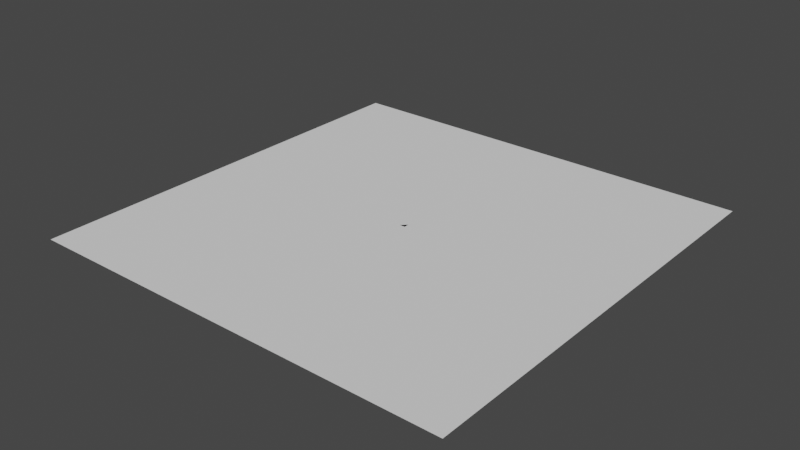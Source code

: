 # Source: rain.blend  (saved by Blender 3.6.11; exported with 4.5.12 LTS)
import bpy
from mathutils import Matrix  # noqa: F401  (used for matrix-valued properties, if any)

bpy.ops.wm.read_factory_settings(use_empty=True)
scene = bpy.context.scene
scene.name = 'Scene'

# ---- collections
col_collection = bpy.data.collections.new('Collection'); scene.collection.children.link(col_collection)

# ---- node groups
ng_rain = bpy.data.node_groups.new('Rain', 'GeometryNodeTree')
_s = ng_rain.interface.new_socket(name='Geometry', in_out='OUTPUT', socket_type='NodeSocketGeometry')
_s = ng_rain.interface.new_socket(name='Geometry', in_out='INPUT', socket_type='NodeSocketGeometry')
_s = ng_rain.interface.new_socket(name='Rain intensity', in_out='INPUT', socket_type='NodeSocketFloat')
_s.default_value = 0.5
_s.min_value = 0.0
_s.max_value = 1.0
_s = ng_rain.interface.new_socket(name='Min Amplitude', in_out='INPUT', socket_type='NodeSocketFloat')
_s.default_value = 0.2
_s.min_value = 0.0
_s.max_value = 2.0
_s = ng_rain.interface.new_socket(name='Max Amplitude', in_out='INPUT', socket_type='NodeSocketFloat')
_s.default_value = 1.0
_s.min_value = 0.1
_s.max_value = 10.0
_s = ng_rain.interface.new_socket(name='Time period', in_out='INPUT', socket_type='NodeSocketFloat')
_s.default_value = 0.5
_s.min_value = 0.1
_s.max_value = 5.0
_s = ng_rain.interface.new_socket(name='Duration', in_out='INPUT', socket_type='NodeSocketFloat')
_s.default_value = 3.0
_s.min_value = 1.0
_s.max_value = 10.0
_s = ng_rain.interface.new_socket(name='Space period', in_out='INPUT', socket_type='NodeSocketFloat')
_s.default_value = 6.0
_s.min_value = 0.1
_s.max_value = 20.0
_s = ng_rain.interface.new_socket(name='Seed', in_out='INPUT', socket_type='NodeSocketInt')
ng_rain.is_modifier = True
_N = ng_rain.nodes; _L = ng_rain.links
n0 = _N.new('NodeFrame'); n0.name = '[ 3 Frame]'; n0.location = (0, 24)
n0.label = 'Initialization'
n0.width = 1094
n0.label_size = 16
n1 = _N.new('NodeFrame'); n1.name = '[26 Frame]'; n1.location = (1946, 29)
n1.label = 'PointsMatrix: initialization'
n1.width = 848
n1.label_size = 16
n2 = _N.new('NodeFrame'); n2.name = '[30 Frame]'; n2.location = (290, -35)
n2.label = 'x index'
n2.width = 468
n2.label_size = 16
n3 = _N.new('NodeFrame'); n3.name = '[33 Frame]'; n3.location = (290, -309)
n3.label = 'y index'
n3.width = 468
n3.label_size = 16
n4 = _N.new('NodeFrame'); n4.name = '[36 Frame]'; n4.location = (2846, 24)
n4.label = 'Wave'
n4.width = 2788
n4.label_size = 16
n5 = _N.new('NodeFrame'); n5.name = '[57 Frame]'; n5.location = (2030, -244)
n5.label = 'PointsMatrix: accumulate'
n5.width = 468
n5.label_size = 16
n6 = _N.new('NodeGroupInput'); n6.name = '[ 1 Group Input]'; n6.location = (0, -979)
n6.label = ' 1 Group Input'
n7 = _N.new('NodeGroupOutput'); n7.name = '[ 2 Group Output]'; n7.location = (6490, 0)
n7.label = ' 2 Group Output'
n8 = _N.new('ShaderNodeMapRange'); n8.name = '[ 4 Map Range]'; n8.location = (230, -54)
n8.label = ' 4 Map Range'
n8.inputs[4].default_value = 0.001
n9 = _N.new('ShaderNodeMath'); n9.name = '[ 5 Math]'; n9.location = (430, -268)
n9.label = ' 5 Math'
n9.operation = 'DIVIDE'
n10 = _N.new('ShaderNodeMath'); n10.name = '[ 6 Math]'; n10.location = (860, -526)
n10.label = ' 6 Math'
n10.operation = 'DIVIDE'
n10.inputs[0].default_value = 6.283
n11 = _N.new('ShaderNodeMath'); n11.name = '[ 7 Math]'; n11.location = (860, -740)
n11.label = ' 7 Math'
n11.operation = 'DIVIDE'
n11.inputs[0].default_value = 6.283
n12 = _N.new('ShaderNodeMath'); n12.name = '[ 8 Math]'; n12.location = (660, -54)
n12.label = ' 8 Math'
n12.operation = 'MULTIPLY'
n13 = _N.new('ShaderNodeMath'); n13.name = '[ 9 Math]'; n13.location = (430, -54)
n13.label = ' 9 Math'
n13.operation = 'MULTIPLY'
n14 = _N.new('ShaderNodeMath'); n14.name = '[10 Math]'; n14.location = (660, -759)
n14.label = '10 Math'
n14.operation = 'DIVIDE'
n15 = _N.new('ShaderNodeMath'); n15.name = '[11 Math]'; n15.location = (860, -312)
n15.label = '11 Math'
n16 = _N.new('GeometryNodeInputSceneTime'); n16.name = '[12 Scene Time]'; n16.location = (30, -370)
n16.label = '12 Scene Time'
n17 = _N.new('ShaderNodeMath'); n17.name = '[13 Math]'; n17.location = (230, -361)
n17.label = '13 Math'
n18 = _N.new('GeometryNodeDistributePointsOnFaces'); n18.name = '[14 Distribute Points on Faces]'; n18.location = (430, -482)
n18.label = '14 Distribute Points on Faces'
n19 = _N.new('GeometryNodeStoreNamedAttribute'); n19.name = '[15 Store Named Attribute]'; n19.location = (660, -268)
n19.label = '15 Store Named Attribute'
n19.inputs[2].default_value = 'time'
n20 = _N.new('FunctionNodeRandomValue'); n20.name = '[16 Random Value]'; n20.location = (660, -526)
n20.label = '16 Random Value'
n21 = _N.new('GeometryNodeStoreNamedAttribute'); n21.name = '[17 Store Named Attribute]'; n21.location = (860, -54)
n21.label = '17 Store Named Attribute'
n21.inputs[2].default_value = 'amplitude'
n22 = _N.new('GeometryNodeSimulationInput'); n22.name = '[18 Simulation Input]'; n22.location = (1150, 0)
n22.label = '18 Simulation Input'
n23 = _N.new('GeometryNodeSimulationOutput'); n23.name = '[19 Simulation Output]'; n23.location = (5890, 0)
n23.label = '19 Simulation Output'
n23.state_items.clear()
_it = n23.state_items.new('GEOMETRY', 'Geometry')
_it = n23.state_items.new('GEOMETRY', 'Dips')
n24 = _N.new('GeometryNodeJoinGeometry'); n24.name = '[20 Join Geometry]'; n24.location = (1350, -214)
n24.label = '20 Join Geometry'
n25 = _N.new('GeometryNodeInputNamedAttribute'); n25.name = '[21 Named Attribute]'; n25.location = (1150, -100)
n25.label = '21 Named Attribute'
n25.inputs[0].default_value = 'time'
n26 = _N.new('ShaderNodeMath'); n26.name = '[22 Math]'; n26.location = (1350, 0)
n26.label = '22 Math'
n27 = _N.new('GeometryNodeStoreNamedAttribute'); n27.name = '[23 Store Named Attribute]'; n27.location = (1550, 0)
n27.label = '23 Store Named Attribute'
n27.inputs[2].default_value = 'time'
n28 = _N.new('FunctionNodeCompare'); n28.name = '[24 Compare]'; n28.location = (1550, -258)
n28.label = '24 Compare'
n28.inputs[6].default_value = (0.0, 0.0, 0.0, 0.0)
n28.inputs[7].default_value = (0.0, 0.0, 0.0, 0.0)
n29 = _N.new('GeometryNodeDeleteGeometry'); n29.name = '[25 Delete Geometry]'; n29.location = (1750, 0)
n29.label = '25 Delete Geometry'
n30 = _N.new('GeometryNodeAttributeDomainSize'); n30.name = '[27 Domain Size]'; n30.location = (94, -59)
n30.label = '27 Domain Size'
n30.component = 'POINTCLOUD'
n31 = _N.new('GeometryNodeInstanceOnPoints'); n31.name = '[28 Instance on Points]'; n31.location = (94, -226)
n31.label = '28 Instance on Points'
n32 = _N.new('GeometryNodeRealizeInstances'); n32.name = '[29 Realize Instances]'; n32.location = (294, -607)
n32.label = '29 Realize Instances'
n33 = _N.new('GeometryNodeInputIndex'); n33.name = '[31 Index]'; n33.location = (34, -84)
n33.label = '31 Index'
n34 = _N.new('ShaderNodeMath'); n34.name = '[32 Math]'; n34.location = (234, -54)
n34.label = '32 Math'
n34.operation = 'DIVIDE'
n35 = _N.new('GeometryNodeInputIndex'); n35.name = '[34 Index]'; n35.location = (34, -84)
n35.label = '34 Index'
n36 = _N.new('ShaderNodeMath'); n36.name = '[35 Math]'; n36.location = (234, -54)
n36.label = '35 Math'
n36.operation = 'MODULO'
n37 = _N.new('GeometryNodeInputPosition'); n37.name = '[37 Position]'; n37.location = (34, -414)
n37.label = '37 Position'
n38 = _N.new('GeometryNodeSampleIndex'); n38.name = '[38 Sample Index]'; n38.location = (234, -54)
n38.label = '38 x_attribute'
n38.data_type = 'FLOAT_VECTOR'
n39 = _N.new('GeometryNodeInputPosition'); n39.name = '[39 Position]'; n39.location = (34, -524)
n39.label = '39 Position'
n40 = _N.new('GeometryNodeSampleIndex'); n40.name = '[40 Sample Index]'; n40.location = (234, -315)
n40.label = '40 y_attribute'
n40.data_type = 'FLOAT_VECTOR'
n41 = _N.new('ShaderNodeVectorMath'); n41.name = '[41 Vector Math]'; n41.location = (434, -54)
n41.label = '41 Vector Math'
n41.operation = 'SUBTRACT'
n42 = _N.new('ShaderNodeVectorMath'); n42.name = '[42 Vector Math]'; n42.location = (634, -54)
n42.label = '42 Vector Math'
n42.operation = 'LENGTH'
n43 = _N.new('GeometryNodeInputNamedAttribute'); n43.name = '[43 Named Attribute]'; n43.location = (1034, -54)
n43.label = '43 Named Attribute'
n43.inputs[0].default_value = 'amplitude'
n44 = _N.new('ShaderNodeMapRange'); n44.name = '[44 Map Range]'; n44.location = (1234, -54)
n44.label = '44 Map Range'
n44.interpolation_type = 'SMOOTHSTEP'
n44.inputs[4].default_value = 0.0
n45 = _N.new('ShaderNodeMath'); n45.name = '[45 Math]'; n45.location = (834, -54)
n45.label = '45 Math'
n45.operation = 'DIVIDE'
n46 = _N.new('ShaderNodeMath'); n46.name = '[46 Math]'; n46.location = (1034, -241)
n46.label = '46 Math'
n47 = _N.new('ShaderNodeMapRange'); n47.name = '[47 Map Range]'; n47.location = (1234, -336)
n47.label = '47 Map Range'
n47.inputs[3].default_value = 1.0
n47.inputs[4].default_value = 0.0
n48 = _N.new('ShaderNodeMath'); n48.name = '[48 Math]'; n48.location = (1434, -268)
n48.label = '48 Math'
n48.operation = 'MULTIPLY'
n49 = _N.new('ShaderNodeMath'); n49.name = '[49 Math]'; n49.location = (1034, -455)
n49.label = '49 Math'
n49.operation = 'MULTIPLY'
n50 = _N.new('ShaderNodeMath'); n50.name = '[50 Math]'; n50.location = (1034, -669)
n50.label = '50 Math'
n50.operation = 'MULTIPLY'
n51 = _N.new('ShaderNodeMath'); n51.name = '[51 Math]'; n51.location = (1234, -643)
n51.label = '51 Math'
n51.operation = 'SUBTRACT'
n52 = _N.new('ShaderNodeMath'); n52.name = '[52 Math]'; n52.location = (1434, -482)
n52.label = '52 Math'
n52.operation = 'SINE'
n53 = _N.new('ShaderNodeMath'); n53.name = '[53 Math]'; n53.location = (1634, -268)
n53.label = '53 Math'
n53.operation = 'MULTIPLY'
n54 = _N.new('ShaderNodeMath'); n54.name = '[54 Math]'; n54.location = (1434, -54)
n54.label = '54 Math'
n54.operation = 'MULTIPLY'
n55 = _N.new('FunctionNodeCompare'); n55.name = '[55 Compare]'; n55.location = (1634, -54)
n55.label = '55 Compare'
n55.inputs[6].default_value = (0.0, 0.0, 0.0, 0.0)
n55.inputs[7].default_value = (0.0, 0.0, 0.0, 0.0)
n56 = _N.new('GeometryNodeSwitch'); n56.name = '[56 Switch]'; n56.location = (1834, -164)
n56.label = '56 Switch'
n56.input_type = 'FLOAT'
n56.inputs[2].default_value = 0.0
n57 = _N.new('GeometryNodeSetID'); n57.name = '[58 Set ID]'; n57.location = (234, -54)
n57.label = '58 Set ID'
n58 = _N.new('GeometryNodeInputID'); n58.name = '[59 ID]'; n58.location = (34, -144)
n58.label = '59 ID'
n59 = _N.new('GeometryNodeAccumulateField'); n59.name = '[60 Accumulate Field]'; n59.location = (234, -233)
n59.label = '60 Accumulate Field'
n60 = _N.new('GeometryNodeInputIndex'); n60.name = '[61 Index]'; n60.location = (1834, -54)
n60.label = '61 Index'
n61 = _N.new('ShaderNodeMath'); n61.name = '[62 Math]'; n61.location = (2034, -54)
n61.label = '62 Math'
n61.operation = 'MULTIPLY'
n62 = _N.new('GeometryNodeSampleIndex'); n62.name = '[63 Sample Index]'; n62.location = (2554, -54)
n62.label = '63 Sample Index'
n63 = _N.new('GeometryNodeStoreNamedAttribute'); n63.name = '[64 Store Named Attribute]'; n63.location = (5690, 0)
n63.label = '64 Store Named Attribute'
n63.inputs[2].default_value = 'height'
n64 = _N.new('GeometryNodeInputPosition'); n64.name = '[65 Position]'; n64.location = (2850, -889)
n64.label = '65 Position'
n65 = _N.new('GeometryNodeInputNamedAttribute'); n65.name = '[66 Named Attribute]'; n65.location = (5690, -437)
n65.label = '66 Named Attribute'
n65.inputs[0].default_value = 'height'
n66 = _N.new('GeometryNodeSetPosition'); n66.name = '[67 Set Position]'; n66.location = (6090, 0)
n66.label = '67 Set Position'
n67 = _N.new('ShaderNodeSeparateXYZ'); n67.name = '[68 Separate XYZ]'; n67.location = (5690, -258)
n67.label = '68 Separate XYZ'
n68 = _N.new('ShaderNodeCombineXYZ'); n68.name = '[69 Combine XYZ]'; n68.location = (5890, -179)
n68.label = '69 65.combine'
n69 = _N.new('GeometryNodeSetShadeSmooth'); n69.name = '[70 Set Shade Smooth]'; n69.location = (6290, 0)
n69.label = '70 Set Shade Smooth'
n70 = _N.new('NodeGroupInput'); n70.name = 'Group Input'; n70.location = (30, -54)
n71 = _N.new('NodeReroute'); n71.name = 'Reroute'; n71.location = (34, -44)
n71.width = 16
n71.socket_idname = 'NodeSocketGeometry'
n72 = _N.new('NodeReroute'); n72.name = 'Reroute.001'; n72.location = (34, -74)
n72.width = 16
n72.socket_idname = 'NodeSocketGeometry'
n73 = _N.new('NodeReroute'); n73.name = 'Reroute.002'; n73.location = (34, -39)
n73.width = 16
n73.socket_idname = 'NodeSocketInt'
n74 = _N.new('NodeReroute'); n74.name = 'Reroute.003'; n74.location = (34, -39)
n74.width = 16
n74.socket_idname = 'NodeSocketInt'
n75 = _N.new('NodeReroute'); n75.name = 'Reroute.004'; n75.location = (34, -309)
n75.width = 16
n75.socket_idname = 'NodeSocketGeometry'
n76 = _N.new('NodeReroute'); n76.name = 'Reroute.005'; n76.location = (34, -249)
n76.width = 16
n76.socket_idname = 'NodeSocketFloat'
n77 = _N.new('NodeReroute'); n77.name = 'Reroute.006'; n77.location = (34, -339)
n77.width = 16
n77.socket_idname = 'NodeSocketGeometry'
n78 = _N.new('NodeReroute'); n78.name = 'Reroute.007'; n78.location = (34, -369)
n78.width = 16
n78.socket_idname = 'NodeSocketFloat'
n79 = _N.new('NodeReroute'); n79.name = 'Reroute.008'; n79.location = (34, -99)
n79.width = 16
n79.socket_idname = 'NodeSocketFloat'
n80 = _N.new('NodeReroute'); n80.name = 'Reroute.009'; n80.location = (34, -39)
n80.width = 16
n80.socket_idname = 'NodeSocketFloat'
n81 = _N.new('NodeReroute'); n81.name = 'Reroute.010'; n81.location = (34, -129)
n81.width = 16
n81.socket_idname = 'NodeSocketFloat'
n82 = _N.new('NodeReroute'); n82.name = 'Reroute.011'; n82.location = (34, -69)
n82.width = 16
n82.socket_idname = 'NodeSocketFloat'
n83 = _N.new('NodeReroute'); n83.name = 'Reroute.012'; n83.location = (34, -159)
n83.width = 16
n83.socket_idname = 'NodeSocketFloat'
n84 = _N.new('NodeReroute'); n84.name = 'Reroute.013'; n84.location = (34, -189)
n84.width = 16
n84.socket_idname = 'NodeSocketFloat'
n85 = _N.new('NodeReroute'); n85.name = 'Reroute.014'; n85.location = (34, -279)
n85.width = 16
n85.socket_idname = 'NodeSocketGeometry'
n86 = _N.new('NodeReroute'); n86.name = 'Reroute.015'; n86.location = (34, -219)
n86.width = 16
n86.socket_idname = 'NodeSocketInt'
n87 = _N.new('NodeReroute'); n87.name = 'Reroute.016'; n87.location = (34, -99)
n87.width = 16
n87.socket_idname = 'NodeSocketFloat'
n88 = _N.new('NodeReroute'); n88.name = 'Reroute.017'; n88.location = (34, -39)
n88.width = 16
n88.socket_idname = 'NodeSocketFloat'
n89 = _N.new('NodeReroute'); n89.name = 'Reroute.018'; n89.location = (34, -69)
n89.width = 16
n89.socket_idname = 'NodeSocketGeometry'
n90 = _N.new('NodeReroute'); n90.name = 'Reroute.019'; n90.location = (1060, -39)
n90.width = 16
n90.socket_idname = 'NodeSocketGeometry'
n91 = _N.new('NodeReroute'); n91.name = 'Reroute.020'; n91.location = (1060, -69)
n91.width = 16
n91.socket_idname = 'NodeSocketFloat'
n92 = _N.new('NodeReroute'); n92.name = 'Reroute.021'; n92.location = (1060, -99)
n92.width = 16
n92.socket_idname = 'NodeSocketFloat'
n93 = _N.new('NodeReroute'); n93.name = 'Reroute.022'; n93.location = (1060, -129)
n93.width = 16
n93.socket_idname = 'NodeSocketFloat'
n94 = _N.new('NodeReroute'); n94.name = 'Reroute.023'; n94.location = (1060, -159)
n94.width = 16
n94.socket_idname = 'NodeSocketFloat'
n95 = _N.new('NodeReroute'); n95.name = 'Reroute.024'; n95.location = (1060, -189)
n95.width = 16
n95.socket_idname = 'NodeSocketFloat'
n96 = _N.new('NodeReroute'); n96.name = 'Reroute.025'; n96.location = (1060, -219)
n96.width = 16
n96.socket_idname = 'NodeSocketFloat'
n97 = _N.new('NodeReroute'); n97.name = 'Reroute.026'; n97.location = (814, -44)
n97.width = 16
n97.socket_idname = 'NodeSocketFloat'
n98 = _N.new('NodeReroute'); n98.name = 'Reroute.027'; n98.location = (814, -74)
n98.width = 16
n98.socket_idname = 'NodeSocketFloat'
n99 = _N.new('NodeReroute'); n99.name = 'Reroute.028'; n99.location = (814, -104)
n99.width = 16
n99.socket_idname = 'NodeSocketGeometry'
n100 = _N.new('NodeReroute'); n100.name = 'Reroute.029'; n100.location = (814, -134)
n100.width = 16
n100.socket_idname = 'NodeSocketInt'
n101 = _N.new('NodeReroute'); n101.name = 'Reroute.030'; n101.location = (434, -39)
n101.width = 16
n101.socket_idname = 'NodeSocketFloat'
n102 = _N.new('NodeReroute'); n102.name = 'Reroute.031'; n102.location = (434, -39)
n102.width = 16
n102.socket_idname = 'NodeSocketFloat'
n103 = _N.new('NodeReroute'); n103.name = 'Reroute.032'; n103.location = (2754, -39)
n103.width = 16
n103.socket_idname = 'NodeSocketFloat'
n104 = _N.new('NodeReroute'); n104.name = 'Reroute.033'; n104.location = (434, -39)
n104.width = 16
n104.socket_idname = 'NodeSocketGeometry'
n105 = _N.new('NodeReroute'); n105.name = 'Reroute.034'; n105.location = (434, -69)
n105.width = 16
n105.socket_idname = 'NodeSocketFloat'
n22.pair_with_output(n23)
n2.parent = n1
n3.parent = n1
n5.parent = n4
n8.parent = n0
n9.parent = n0
n10.parent = n0
n11.parent = n0
n12.parent = n0
n13.parent = n0
n14.parent = n0
n15.parent = n0
n16.parent = n0
n17.parent = n0
n18.parent = n0
n19.parent = n0
n20.parent = n0
n21.parent = n0
n30.parent = n1
n31.parent = n1
n32.parent = n1
n33.parent = n2
n34.parent = n2
n35.parent = n3
n36.parent = n3
n37.parent = n4
n38.parent = n4
n39.parent = n4
n40.parent = n4
n41.parent = n4
n42.parent = n4
n43.parent = n4
n44.parent = n4
n45.parent = n4
n46.parent = n4
n47.parent = n4
n48.parent = n4
n49.parent = n4
n50.parent = n4
n51.parent = n4
n52.parent = n4
n53.parent = n4
n54.parent = n4
n55.parent = n4
n56.parent = n4
n57.parent = n5
n58.parent = n5
n59.parent = n5
n60.parent = n4
n61.parent = n4
n62.parent = n4
n70.parent = n0
n71.parent = n1
n72.parent = n1
n73.parent = n2
n74.parent = n3
n75.parent = n4
n76.parent = n4
n77.parent = n4
n78.parent = n4
n79.parent = n4
n80.parent = n4
n81.parent = n4
n82.parent = n4
n83.parent = n4
n84.parent = n4
n85.parent = n4
n86.parent = n4
n87.parent = n5
n88.parent = n5
n89.parent = n5
n90.parent = n0
n91.parent = n0
n92.parent = n0
n93.parent = n0
n94.parent = n0
n95.parent = n0
n96.parent = n0
n97.parent = n1
n98.parent = n1
n99.parent = n1
n100.parent = n1
n101.parent = n2
n102.parent = n3
n103.parent = n4
n104.parent = n5
n105.parent = n5
_L.new(n13.outputs[0], n14.inputs[0])
_L.new(n9.outputs[0], n14.inputs[1])
_L.new(n12.outputs[0], n15.inputs[0])
_L.new(n14.outputs[0], n15.inputs[1])
_L.new(n16.outputs[1], n17.inputs[1])
_L.new(n8.outputs[0], n18.inputs[4])
_L.new(n17.outputs[0], n18.inputs[6])
_L.new(n18.outputs[0], n19.inputs[0])
_L.new(n16.outputs[1], n20.inputs[8])
_L.new(n19.outputs[0], n21.inputs[0])
_L.new(n20.outputs[1], n21.inputs[3])
_L.new(n6.outputs[0], n22.inputs[0])
_L.new(n22.outputs[2], n24.inputs[0])
_L.new(n25.outputs[0], n26.inputs[0])
_L.new(n22.outputs[0], n26.inputs[1])
_L.new(n24.outputs[0], n27.inputs[0])
_L.new(n26.outputs[0], n27.inputs[3])
_L.new(n26.outputs[0], n28.inputs[0])
_L.new(n27.outputs[0], n29.inputs[0])
_L.new(n28.outputs[0], n29.inputs[1])
_L.new(n31.outputs[0], n32.inputs[0])
_L.new(n33.outputs[0], n34.inputs[0])
_L.new(n35.outputs[0], n36.inputs[0])
_L.new(n37.outputs[0], n38.inputs[1])
_L.new(n39.outputs[0], n40.inputs[1])
_L.new(n38.outputs[0], n41.inputs[0])
_L.new(n40.outputs[0], n41.inputs[1])
_L.new(n41.outputs[0], n42.inputs[0])
_L.new(n42.outputs[1], n44.inputs[0])
_L.new(n43.outputs[0], n44.inputs[3])
_L.new(n42.outputs[1], n45.inputs[0])
_L.new(n45.outputs[0], n46.inputs[1])
_L.new(n46.outputs[0], n47.inputs[2])
_L.new(n44.outputs[0], n48.inputs[0])
_L.new(n47.outputs[0], n48.inputs[1])
_L.new(n42.outputs[1], n50.inputs[1])
_L.new(n49.outputs[0], n51.inputs[0])
_L.new(n50.outputs[0], n51.inputs[1])
_L.new(n51.outputs[0], n52.inputs[0])
_L.new(n48.outputs[0], n53.inputs[0])
_L.new(n52.outputs[0], n53.inputs[1])
_L.new(n42.outputs[1], n55.inputs[0])
_L.new(n54.outputs[0], n55.inputs[1])
_L.new(n55.outputs[0], n56.inputs[0])
_L.new(n53.outputs[0], n56.inputs[1])
_L.new(n58.outputs[0], n59.inputs[1])
_L.new(n60.outputs[0], n61.inputs[0])
_L.new(n61.outputs[0], n62.inputs[2])
_L.new(n22.outputs[1], n63.inputs[0])
_L.new(n63.outputs[0], n23.inputs[1])
_L.new(n29.outputs[0], n23.inputs[2])
_L.new(n23.outputs[0], n66.inputs[0])
_L.new(n64.outputs[0], n67.inputs[0])
_L.new(n67.outputs[0], n68.inputs[0])
_L.new(n67.outputs[1], n68.inputs[1])
_L.new(n65.outputs[0], n68.inputs[2])
_L.new(n68.outputs[0], n66.inputs[2])
_L.new(n66.outputs[0], n69.inputs[0])
_L.new(n69.outputs[0], n7.inputs[0])
_L.new(n70.outputs[1], n8.inputs[0])
_L.new(n70.outputs[6], n9.inputs[0])
_L.new(n70.outputs[4], n9.inputs[1])
_L.new(n70.outputs[4], n10.inputs[1])
_L.new(n70.outputs[6], n11.inputs[1])
_L.new(n70.outputs[4], n12.inputs[0])
_L.new(n70.outputs[5], n12.inputs[1])
_L.new(n70.outputs[6], n13.inputs[0])
_L.new(n70.outputs[5], n13.inputs[1])
_L.new(n70.outputs[7], n17.inputs[0])
_L.new(n70.outputs[0], n18.inputs[0])
_L.new(n70.outputs[2], n20.inputs[2])
_L.new(n70.outputs[3], n20.inputs[3])
_L.new(n29.outputs[0], n71.inputs[0])
_L.new(n71.outputs[0], n30.inputs[0])
_L.new(n71.outputs[0], n31.inputs[2])
_L.new(n22.outputs[1], n72.inputs[0])
_L.new(n72.outputs[0], n31.inputs[0])
_L.new(n30.outputs[0], n73.inputs[0])
_L.new(n73.outputs[0], n34.inputs[1])
_L.new(n30.outputs[0], n74.inputs[0])
_L.new(n74.outputs[0], n36.inputs[1])
_L.new(n22.outputs[1], n75.inputs[0])
_L.new(n75.outputs[0], n38.inputs[0])
_L.new(n76.outputs[0], n38.inputs[2])
_L.new(n29.outputs[0], n77.inputs[0])
_L.new(n77.outputs[0], n40.inputs[0])
_L.new(n78.outputs[0], n40.inputs[2])
_L.new(n79.outputs[0], n44.inputs[2])
_L.new(n80.outputs[0], n45.inputs[1])
_L.new(n80.outputs[0], n54.inputs[0])
_L.new(n81.outputs[0], n46.inputs[0])
_L.new(n26.outputs[0], n82.inputs[0])
_L.new(n82.outputs[0], n47.inputs[0])
_L.new(n82.outputs[0], n49.inputs[1])
_L.new(n82.outputs[0], n54.inputs[1])
_L.new(n83.outputs[0], n49.inputs[0])
_L.new(n84.outputs[0], n50.inputs[0])
_L.new(n86.outputs[0], n61.inputs[1])
_L.new(n56.outputs[0], n87.inputs[0])
_L.new(n87.outputs[0], n59.inputs[0])
_L.new(n76.outputs[0], n88.inputs[0])
_L.new(n88.outputs[0], n57.inputs[2])
_L.new(n85.outputs[0], n89.inputs[0])
_L.new(n89.outputs[0], n57.inputs[0])
_L.new(n21.outputs[0], n90.inputs[0])
_L.new(n90.outputs[0], n22.inputs[1])
_L.new(n90.outputs[0], n24.inputs[0])
_L.new(n15.outputs[0], n91.inputs[0])
_L.new(n91.outputs[0], n28.inputs[1])
_L.new(n13.outputs[0], n92.inputs[0])
_L.new(n92.outputs[0], n79.inputs[0])
_L.new(n9.outputs[0], n93.inputs[0])
_L.new(n93.outputs[0], n80.inputs[0])
_L.new(n12.outputs[0], n94.inputs[0])
_L.new(n94.outputs[0], n81.inputs[0])
_L.new(n10.outputs[0], n95.inputs[0])
_L.new(n95.outputs[0], n83.inputs[0])
_L.new(n11.outputs[0], n96.inputs[0])
_L.new(n96.outputs[0], n84.inputs[0])
_L.new(n97.outputs[0], n76.inputs[0])
_L.new(n98.outputs[0], n78.inputs[0])
_L.new(n32.outputs[0], n99.inputs[0])
_L.new(n99.outputs[0], n85.inputs[0])
_L.new(n30.outputs[0], n100.inputs[0])
_L.new(n100.outputs[0], n86.inputs[0])
_L.new(n34.outputs[0], n101.inputs[0])
_L.new(n101.outputs[0], n97.inputs[0])
_L.new(n36.outputs[0], n102.inputs[0])
_L.new(n102.outputs[0], n98.inputs[0])
_L.new(n62.outputs[0], n103.inputs[0])
_L.new(n103.outputs[0], n63.inputs[3])
_L.new(n57.outputs[0], n104.inputs[0])
_L.new(n104.outputs[0], n62.inputs[0])
_L.new(n59.outputs[2], n105.inputs[0])
_L.new(n105.outputs[0], n62.inputs[1])
n7.is_active_output = True
ng_geometry_nodes = bpy.data.node_groups.new('Geometry Nodes', 'GeometryNodeTree')
_s = ng_geometry_nodes.interface.new_socket(name='Geometry', in_out='OUTPUT', socket_type='NodeSocketGeometry')
_s = ng_geometry_nodes.interface.new_socket(name='Geometry', in_out='INPUT', socket_type='NodeSocketGeometry')
ng_geometry_nodes.is_modifier = True
_N = ng_geometry_nodes.nodes; _L = ng_geometry_nodes.links
n0 = _N.new('NodeFrame'); n0.name = 'Frame'; n0.location = (-1553, 194)
n0.width = 675
n1 = _N.new('NodeFrame'); n1.name = 'Frame.001'; n1.location = (2731, 308)
n1.width = 548
n2 = _N.new('GeometryNodeDistributePointsOnFaces'); n2.name = 'Distribute Points on Faces'; n2.location = (362, -129)
n2.inputs[4].default_value = 0.1
n3 = _N.new('NodeGroupInput'); n3.name = 'Group Input'; n3.location = (30, -30)
n4 = _N.new('ShaderNodeVectorMath'); n4.name = 'Vector Math'; n4.location = (695, 38)
n4.operation = 'SUBTRACT'
n5 = _N.new('ShaderNodeVectorMath'); n5.name = 'Vector Math.001'; n5.location = (912, 46)
n5.operation = 'LENGTH'
n6 = _N.new('GeometryNodeAttributeDomainSize'); n6.name = 'Domain Size'; n6.location = (-740, -474)
n6.component = 'POINTCLOUD'
n7 = _N.new('GeometryNodeViewer'); n7.name = 'Viewer.001'; n7.location = (709, -258)
n8 = _N.new('NodeReroute'); n8.name = 'Reroute.002'; n8.location = (452, -88)
n8.width = 16
n8.socket_idname = 'NodeSocketGeometry'
n9 = _N.new('GeometryNodeAccumulateField'); n9.name = 'Accumulate Field'; n9.location = (1314, -159)
n10 = _N.new('GeometryNodeInputID'); n10.name = 'ID'; n10.location = (1084, -386)
n11 = _N.new('GeometryNodeInputNamedAttribute'); n11.name = 'Named Attribute'; n11.location = (1067, -223)
n11.inputs[0].default_value = 'd'
n12 = _N.new('GeometryNodeStoreNamedAttribute'); n12.name = 'Store Named Attribute.001'; n12.location = (1652, 87)
n12.inputs[2].default_value = 'sum'
n13 = _N.new('GeometryNodeInputIndex'); n13.name = 'Index.001'; n13.location = (1508, -280)
n14 = _N.new('ShaderNodeMath'); n14.name = 'Math.001'; n14.location = (1728, -234)
n14.operation = 'MULTIPLY'
n15 = _N.new('GeometryNodeSampleIndex'); n15.name = 'Sample Index.001'; n15.location = (2140, 146)
n16 = _N.new('NodeReroute'); n16.name = 'Reroute.001'; n16.location = (640, -60)
n16.width = 16
n16.socket_idname = 'NodeSocketGeometry'
n17 = _N.new('GeometryNodeViewer'); n17.name = 'Viewer'; n17.location = (1967, -119)
n18 = _N.new('GeometryNodeJoinGeometry'); n18.name = 'Join Geometry'; n18.location = (30, -30)
n19 = _N.new('NodeGroupOutput'); n19.name = 'Group Output'; n19.location = (378, -98)
n20 = _N.new('GeometryNodeInstanceOnPoints'); n20.name = 'Instance on Points'; n20.location = (-776, 44)
n21 = _N.new('ShaderNodeCombineXYZ'); n21.name = 'Combine XYZ'; n21.location = (-706, -304)
n22 = _N.new('GeometryNodeInputIndex'); n22.name = 'Index'; n22.location = (-462, -386)
n23 = _N.new('GeometryNodeSetPosition'); n23.name = 'Set Position'; n23.location = (-432, -15)
n24 = _N.new('GeometryNodeInputPosition'); n24.name = 'Position.001'; n24.location = (477, -231)
n25 = _N.new('GeometryNodeInputPosition'); n25.name = 'Position'; n25.location = (282, -279)
n26 = _N.new('ShaderNodeMath'); n26.name = 'Math'; n26.location = (-171, -310)
n26.operation = 'DIVIDE'
n27 = _N.new('FunctionNodeFloatToInt'); n27.name = 'Float to Integer'; n27.location = (20, -213)
n27.rounding_mode = 'FLOOR'
n28 = _N.new('GeometryNodeViewer'); n28.name = 'Viewer.002'; n28.location = (246, 81)
n29 = _N.new('GeometryNodeStoreNamedAttribute'); n29.name = 'Store Named Attribute'; n29.location = (1278, 223)
n29.inputs[2].default_value = 'd'
n30 = _N.new('GeometryNodeSampleIndex'); n30.name = 'Sample Index'; n30.location = (501, 15)
n30.data_type = 'FLOAT_VECTOR'
n31 = _N.new('GeometryNodeStoreNamedAttribute'); n31.name = 'Store Named Attribute.002'; n31.location = (2520, 258)
n31.inputs[2].default_value = 'sumd'
n32 = _N.new('NodeReroute'); n32.name = 'Reroute'; n32.location = (641, -165)
n32.width = 16
n32.socket_idname = 'NodeSocketGeometry'
n33 = _N.new('GeometryNodeRealizeInstances'); n33.name = 'Realize Instances'; n33.location = (-111, -78)
n34 = _N.new('GeometryNodeSetID'); n34.name = 'Set ID'; n34.location = (164, -71)
n35 = _N.new('GeometryNodeViewer'); n35.name = 'Viewer.003'; n35.location = (395, -561)
n2.parent = n0
n3.parent = n0
n16.parent = n0
n18.parent = n1
n19.parent = n1
n32.parent = n0
_L.new(n3.outputs[0], n2.inputs[0])
_L.new(n18.outputs[0], n19.inputs[0])
_L.new(n2.outputs[0], n32.inputs[0])
_L.new(n16.outputs[0], n20.inputs[0])
_L.new(n3.outputs[0], n16.inputs[0])
_L.new(n16.outputs[0], n30.inputs[0])
_L.new(n32.outputs[0], n6.inputs[0])
_L.new(n22.outputs[0], n26.inputs[0])
_L.new(n26.outputs[0], n27.inputs[0])
_L.new(n27.outputs[0], n30.inputs[2])
_L.new(n6.outputs[0], n26.inputs[1])
_L.new(n31.outputs[0], n18.inputs[0])
_L.new(n32.outputs[0], n20.inputs[2])
_L.new(n20.outputs[0], n23.inputs[0])
_L.new(n21.outputs[0], n23.inputs[2])
_L.new(n25.outputs[0], n30.inputs[1])
_L.new(n30.outputs[0], n4.inputs[0])
_L.new(n24.outputs[0], n4.inputs[1])
_L.new(n4.outputs[0], n5.inputs[0])
_L.new(n5.outputs[1], n29.inputs[3])
_L.new(n8.outputs[0], n29.inputs[0])
_L.new(n8.outputs[0], n7.inputs[0])
_L.new(n26.outputs[0], n7.inputs[1])
_L.new(n34.outputs[0], n8.inputs[0])
_L.new(n33.outputs[0], n34.inputs[0])
_L.new(n27.outputs[0], n34.inputs[2])
_L.new(n10.outputs[0], n9.inputs[1])
_L.new(n11.outputs[0], n9.inputs[0])
_L.new(n29.outputs[0], n12.inputs[0])
_L.new(n9.outputs[2], n12.inputs[3])
_L.new(n12.outputs[0], n17.inputs[0])
_L.new(n12.outputs[0], n15.inputs[0])
_L.new(n9.outputs[0], n15.inputs[1])
_L.new(n14.outputs[0], n15.inputs[2])
_L.new(n13.outputs[0], n14.inputs[0])
_L.new(n6.outputs[0], n14.inputs[1])
_L.new(n16.outputs[0], n31.inputs[0])
_L.new(n15.outputs[0], n31.inputs[3])
_L.new(n23.outputs[0], n33.inputs[0])
_L.new(n34.outputs[0], n28.inputs[0])
_L.new(n32.outputs[0], n18.inputs[0])
_L.new(n34.outputs[0], n35.inputs[0])
n19.is_active_output = True

# ---- world
world_world = bpy.data.worlds.new('World'); scene.world = world_world
world_world.use_nodes = True; world_world.node_tree.nodes.clear()
_N = world_world.node_tree.nodes; _L = world_world.node_tree.links
n0 = _N.new('ShaderNodeOutputWorld'); n0.name = 'World Output'; n0.location = (300, 300)
n1 = _N.new('ShaderNodeBackground'); n1.name = 'Background'; n1.location = (10, 300)
n1.inputs[0].default_value = (0.05088, 0.05088, 0.05088, 1.0)
_L.new(n1.outputs[0], n0.inputs[0])
n0.is_active_output = True
world_world.color = (0.05088, 0.05088, 0.05088)
world_world.use_sun_shadow = False
world_world.sun_shadow_jitter_overblur = 0.0

# ---- meshes
me_grid = bpy.data.meshes.new('Grid')
me_grid.from_pydata([(-40.0, -40.0, 0.0), (-33.33, -40.0, 0.0), (-26.67, -40.0, 0.0), (-20.0, -40.0, 0.0), (-13.33, -40.0, 0.0), (-6.667, -40.0, 0.0), (-6.094e-07, -40.0, 0.0), (6.667, -40.0, 0.0), (13.33, -40.0, 0.0), (20.0, -40.0, 0.0), (26.67, -40.0, 0.0), (33.33, -40.0, 0.0), (40.0, -40.0, 0.0), (-40.0, -33.33, 0.0), (-33.33, -33.33, 0.0), (-26.67, -33.33, 0.0), (-20.0, -33.33, 0.0), (-13.33, -33.33, 0.0), (-6.667, -33.33, 0.0), (-6.094e-07, -33.33, 0.0), (6.667, -33.33, 0.0), (13.33, -33.33, 0.0), (20.0, -33.33, 0.0), (26.67, -33.33, 0.0), (33.33, -33.33, 0.0), (40.0, -33.33, 0.0), (-40.0, -26.67, 0.0), (-33.33, -26.67, 0.0), (-26.67, -26.67, 0.0), (-20.0, -26.67, 0.0), (-13.33, -26.67, 0.0), (-6.667, -26.67, 0.0), (-6.094e-07, -26.67, 0.0), (6.667, -26.67, 0.0), (13.33, -26.67, 0.0), (20.0, -26.67, 0.0), (26.67, -26.67, 0.0), (33.33, -26.67, 0.0), (40.0, -26.67, 0.0), (-40.0, -20.0, 0.0), (-33.33, -20.0, 0.0), (-26.67, -20.0, 0.0), (-20.0, -20.0, 0.0), (-13.33, -20.0, 0.0), (-6.667, -20.0, 0.0), (-6.094e-07, -20.0, 0.0), (6.667, -20.0, 0.0), (13.33, -20.0, 0.0), (20.0, -20.0, 0.0), (26.67, -20.0, 0.0), (33.33, -20.0, 0.0), (40.0, -20.0, 0.0), (-40.0, -13.33, 0.0), (-33.33, -13.33, 0.0), (-26.67, -13.33, 0.0), (-20.0, -13.33, 0.0), (-13.33, -13.33, 0.0), (-6.667, -13.33, 0.0), (-6.094e-07, -13.33, 0.0), (6.667, -13.33, 0.0), (13.33, -13.33, 0.0), (20.0, -13.33, 0.0), (26.67, -13.33, 0.0), (33.33, -13.33, 0.0), (40.0, -13.33, 0.0), (-40.0, -6.667, 0.0), (-33.33, -6.667, 0.0), (-26.67, -6.667, 0.0), (-20.0, -6.667, 0.0), (-13.33, -6.667, 0.0), (-6.667, -6.667, 0.0), (-6.094e-07, -6.667, 0.0), (6.667, -6.667, 0.0), (13.33, -6.667, 0.0), (20.0, -6.667, 0.0), (26.67, -6.667, 0.0), (33.33, -6.667, 0.0), (40.0, -6.667, 0.0), (-40.0, 0.0, 0.0), (-33.33, 0.0, 0.0), (-26.67, 0.0, 0.0), (-20.0, 0.0, 0.0), (-13.33, 0.0, 0.0), (-6.667, 0.0, 0.0), (-6.094e-07, 0.0, 0.0), (6.667, 0.0, 0.0), (13.33, 0.0, 0.0), (20.0, 0.0, 0.0), (26.67, 0.0, 0.0), (33.33, 0.0, 0.0), (40.0, 0.0, 0.0), (-40.0, 6.667, 0.0), (-33.33, 6.667, 0.0), (-26.67, 6.667, 0.0), (-20.0, 6.667, 0.0), (-13.33, 6.667, 0.0), (-6.667, 6.667, 0.0), (-6.094e-07, 6.667, 0.0), (6.667, 6.667, 0.0), (13.33, 6.667, 0.0), (20.0, 6.667, 0.0), (26.67, 6.667, 0.0), (33.33, 6.667, 0.0), (40.0, 6.667, 0.0), (-40.0, 13.33, 0.0), (-33.33, 13.33, 0.0), (-26.67, 13.33, 0.0), (-20.0, 13.33, 0.0), (-13.33, 13.33, 0.0), (-6.667, 13.33, 0.0), (-6.094e-07, 13.33, 0.0), (6.667, 13.33, 0.0), (13.33, 13.33, 0.0), (20.0, 13.33, 0.0), (26.67, 13.33, 0.0), (33.33, 13.33, 0.0), (40.0, 13.33, 0.0), (-40.0, 20.0, 0.0), (-33.33, 20.0, 0.0), (-26.67, 20.0, 0.0), (-20.0, 20.0, 0.0), (-13.33, 20.0, 0.0), (-6.667, 20.0, 0.0), (-6.094e-07, 20.0, 0.0), (6.667, 20.0, 0.0), (13.33, 20.0, 0.0), (20.0, 20.0, 0.0), (26.67, 20.0, 0.0), (33.33, 20.0, 0.0), (40.0, 20.0, 0.0), (-40.0, 26.67, 0.0), (-33.33, 26.67, 0.0), (-26.67, 26.67, 0.0), (-20.0, 26.67, 0.0), (-13.33, 26.67, 0.0), (-6.667, 26.67, 0.0), (-6.094e-07, 26.67, 0.0), (6.667, 26.67, 0.0), (13.33, 26.67, 0.0), (20.0, 26.67, 0.0), (26.67, 26.67, 0.0), (33.33, 26.67, 0.0), (40.0, 26.67, 0.0), (-40.0, 33.33, 0.0), (-33.33, 33.33, 0.0), (-26.67, 33.33, 0.0), (-20.0, 33.33, 0.0), (-13.33, 33.33, 0.0), (-6.667, 33.33, 0.0), (-6.094e-07, 33.33, 0.0), (6.667, 33.33, 0.0), (13.33, 33.33, 0.0), (20.0, 33.33, 0.0), (26.67, 33.33, 0.0), (33.33, 33.33, 0.0), (40.0, 33.33, 0.0), (-40.0, 40.0, 0.0), (-33.33, 40.0, 0.0), (-26.67, 40.0, 0.0), (-20.0, 40.0, 0.0), (-13.33, 40.0, 0.0), (-6.667, 40.0, 0.0), (-6.094e-07, 40.0, 0.0), (6.667, 40.0, 0.0), (13.33, 40.0, 0.0), (20.0, 40.0, 0.0), (26.67, 40.0, 0.0), (33.33, 40.0, 0.0), (40.0, 40.0, 0.0)], [], [(0, 1, 14, 13), (1, 2, 15, 14), (2, 3, 16, 15), (3, 4, 17, 16), (4, 5, 18, 17), (5, 6, 19, 18), (6, 7, 20, 19), (7, 8, 21, 20), (8, 9, 22, 21), (9, 10, 23, 22), (10, 11, 24, 23), (11, 12, 25, 24), (13, 14, 27, 26), (14, 15, 28, 27), (15, 16, 29, 28), (16, 17, 30, 29), (17, 18, 31, 30), (18, 19, 32, 31), (19, 20, 33, 32), (20, 21, 34, 33), (21, 22, 35, 34), (22, 23, 36, 35), (23, 24, 37, 36), (24, 25, 38, 37), (26, 27, 40, 39), (27, 28, 41, 40), (28, 29, 42, 41), (29, 30, 43, 42), (30, 31, 44, 43), (31, 32, 45, 44), (32, 33, 46, 45), (33, 34, 47, 46), (34, 35, 48, 47), (35, 36, 49, 48), (36, 37, 50, 49), (37, 38, 51, 50), (39, 40, 53, 52), (40, 41, 54, 53), (41, 42, 55, 54), (42, 43, 56, 55), (43, 44, 57, 56), (44, 45, 58, 57), (45, 46, 59, 58), (46, 47, 60, 59), (47, 48, 61, 60), (48, 49, 62, 61), (49, 50, 63, 62), (50, 51, 64, 63), (52, 53, 66, 65), (53, 54, 67, 66), (54, 55, 68, 67), (55, 56, 69, 68), (56, 57, 70, 69), (57, 58, 71, 70), (58, 59, 72, 71), (59, 60, 73, 72), (60, 61, 74, 73), (61, 62, 75, 74), (62, 63, 76, 75), (63, 64, 77, 76), (65, 66, 79, 78), (66, 67, 80, 79), (67, 68, 81, 80), (68, 69, 82, 81), (69, 70, 83, 82), (70, 71, 84, 83), (71, 72, 85, 84), (72, 73, 86, 85), (73, 74, 87, 86), (74, 75, 88, 87), (75, 76, 89, 88), (76, 77, 90, 89), (78, 79, 92, 91), (79, 80, 93, 92), (80, 81, 94, 93), (81, 82, 95, 94), (82, 83, 96, 95), (83, 84, 97, 96), (84, 85, 98, 97), (85, 86, 99, 98), (86, 87, 100, 99), (87, 88, 101, 100), (88, 89, 102, 101), (89, 90, 103, 102), (91, 92, 105, 104), (92, 93, 106, 105), (93, 94, 107, 106), (94, 95, 108, 107), (95, 96, 109, 108), (96, 97, 110, 109), (97, 98, 111, 110), (98, 99, 112, 111), (99, 100, 113, 112), (100, 101, 114, 113), (101, 102, 115, 114), (102, 103, 116, 115), (104, 105, 118, 117), (105, 106, 119, 118), (106, 107, 120, 119), (107, 108, 121, 120), (108, 109, 122, 121), (109, 110, 123, 122), (110, 111, 124, 123), (111, 112, 125, 124), (112, 113, 126, 125), (113, 114, 127, 126), (114, 115, 128, 127), (115, 116, 129, 128), (117, 118, 131, 130), (118, 119, 132, 131), (119, 120, 133, 132), (120, 121, 134, 133), (121, 122, 135, 134), (122, 123, 136, 135), (123, 124, 137, 136), (124, 125, 138, 137), (125, 126, 139, 138), (126, 127, 140, 139), (127, 128, 141, 140), (128, 129, 142, 141), (130, 131, 144, 143), (131, 132, 145, 144), (132, 133, 146, 145), (133, 134, 147, 146), (134, 135, 148, 147), (135, 136, 149, 148), (136, 137, 150, 149), (137, 138, 151, 150), (138, 139, 152, 151), (139, 140, 153, 152), (140, 141, 154, 153), (141, 142, 155, 154), (143, 144, 157, 156), (144, 145, 158, 157), (145, 146, 159, 158), (146, 147, 160, 159), (147, 148, 161, 160), (148, 149, 162, 161), (149, 150, 163, 162), (150, 151, 164, 163), (151, 152, 165, 164), (152, 153, 166, 165), (153, 154, 167, 166), (154, 155, 168, 167)])
_uv = me_grid.uv_layers.new(name='UVMap')
_uv.uv.foreach_set('vector', [0.0, 0.0, 0.08333, 0.0, 0.08333, 0.08333, 0.0, 0.08333, 0.08333, 0.0, 0.1667, 0.0, 0.1667, 0.08333, 0.08333, 0.08333, 0.1667, 0.0, 0.25, 0.0, 0.25, 0.08333, 0.1667, 0.08333, 0.25, 0.0, 0.3333, 0.0, 0.3333, 0.08333, 0.25, 0.08333, 0.3333, 0.0, 0.4167, 0.0, 0.4167, 0.08333, 0.3333, 0.08333, 0.4167, 0.0, 0.5, 0.0, 0.5, 0.08333, 0.4167, 0.08333, 0.5, 0.0, 0.5833, 0.0, 0.5833, 0.08333, 0.5, 0.08333, 0.5833, 0.0, 0.6667, 0.0, 0.6667, 0.08333, 0.5833, 0.08333, 0.6667, 0.0, 0.75, 0.0, 0.75, 0.08333, 0.6667, 0.08333, 0.75, 0.0, 0.8333, 0.0, 0.8333, 0.08333, 0.75, 0.08333, 0.8333, 0.0, 0.9167, 0.0, 0.9167, 0.08333, 0.8333, 0.08333, 0.9167, 0.0, 1.0, 0.0, 1.0, 0.08333, 0.9167, 0.08333, 0.0, 0.08333, 0.08333, 0.08333, 0.08333, 0.1667, 0.0, 0.1667, 0.08333, 0.08333, 0.1667, 0.08333, 0.1667, 0.1667, 0.08333, 0.1667, 0.1667, 0.08333, 0.25, 0.08333, 0.25, 0.1667, 0.1667, 0.1667, 0.25, 0.08333, 0.3333, 0.08333, 0.3333, 0.1667, 0.25, 0.1667, 0.3333, 0.08333, 0.4167, 0.08333, 0.4167, 0.1667, 0.3333, 0.1667, 0.4167, 0.08333, 0.5, 0.08333, 0.5, 0.1667, 0.4167, 0.1667, 0.5, 0.08333, 0.5833, 0.08333, 0.5833, 0.1667, 0.5, 0.1667, 0.5833, 0.08333, 0.6667, 0.08333, 0.6667, 0.1667, 0.5833, 0.1667, 0.6667, 0.08333, 0.75, 0.08333, 0.75, 0.1667, 0.6667, 0.1667, 0.75, 0.08333, 0.8333, 0.08333, 0.8333, 0.1667, 0.75, 0.1667, 0.8333, 0.08333, 0.9167, 0.08333, 0.9167, 0.1667, 0.8333, 0.1667, 0.9167, 0.08333, 1.0, 0.08333, 1.0, 0.1667, 0.9167, 0.1667, 0.0, 0.1667, 0.08333, 0.1667, 0.08333, 0.25, 0.0, 0.25, 0.08333, 0.1667, 0.1667, 0.1667, 0.1667, 0.25, 0.08333, 0.25, 0.1667, 0.1667, 0.25, 0.1667, 0.25, 0.25, 0.1667, 0.25, 0.25, 0.1667, 0.3333, 0.1667, 0.3333, 0.25, 0.25, 0.25, 0.3333, 0.1667, 0.4167, 0.1667, 0.4167, 0.25, 0.3333, 0.25, 0.4167, 0.1667, 0.5, 0.1667, 0.5, 0.25, 0.4167, 0.25, 0.5, 0.1667, 0.5833, 0.1667, 0.5833, 0.25, 0.5, 0.25, 0.5833, 0.1667, 0.6667, 0.1667, 0.6667, 0.25, 0.5833, 0.25, 0.6667, 0.1667, 0.75, 0.1667, 0.75, 0.25, 0.6667, 0.25, 0.75, 0.1667, 0.8333, 0.1667, 0.8333, 0.25, 0.75, 0.25, 0.8333, 0.1667, 0.9167, 0.1667, 0.9167, 0.25, 0.8333, 0.25, 0.9167, 0.1667, 1.0, 0.1667, 1.0, 0.25, 0.9167, 0.25, 0.0, 0.25, 0.08333, 0.25, 0.08333, 0.3333, 0.0, 0.3333, 0.08333, 0.25, 0.1667, 0.25, 0.1667, 0.3333, 0.08333, 0.3333, 0.1667, 0.25, 0.25, 0.25, 0.25, 0.3333, 0.1667, 0.3333, 0.25, 0.25, 0.3333, 0.25, 0.3333, 0.3333, 0.25, 0.3333, 0.3333, 0.25, 0.4167, 0.25, 0.4167, 0.3333, 0.3333, 0.3333, 0.4167, 0.25, 0.5, 0.25, 0.5, 0.3333, 0.4167, 0.3333, 0.5, 0.25, 0.5833, 0.25, 0.5833, 0.3333, 0.5, 0.3333, 0.5833, 0.25, 0.6667, 0.25, 0.6667, 0.3333, 0.5833, 0.3333, 0.6667, 0.25, 0.75, 0.25, 0.75, 0.3333, 0.6667, 0.3333, 0.75, 0.25, 0.8333, 0.25, 0.8333, 0.3333, 0.75, 0.3333, 0.8333, 0.25, 0.9167, 0.25, 0.9167, 0.3333, 0.8333, 0.3333, 0.9167, 0.25, 1.0, 0.25, 1.0, 0.3333, 0.9167, 0.3333, 0.0, 0.3333, 0.08333, 0.3333, 0.08333, 0.4167, 0.0, 0.4167, 0.08333, 0.3333, 0.1667, 0.3333, 0.1667, 0.4167, 0.08333, 0.4167, 0.1667, 0.3333, 0.25, 0.3333, 0.25, 0.4167, 0.1667, 0.4167, 0.25, 0.3333, 0.3333, 0.3333, 0.3333, 0.4167, 0.25, 0.4167, 0.3333, 0.3333, 0.4167, 0.3333, 0.4167, 0.4167, 0.3333, 0.4167, 0.4167, 0.3333, 0.5, 0.3333, 0.5, 0.4167, 0.4167, 0.4167, 0.5, 0.3333, 0.5833, 0.3333, 0.5833, 0.4167, 0.5, 0.4167, 0.5833, 0.3333, 0.6667, 0.3333, 0.6667, 0.4167, 0.5833, 0.4167, 0.6667, 0.3333, 0.75, 0.3333, 0.75, 0.4167, 0.6667, 0.4167, 0.75, 0.3333, 0.8333, 0.3333, 0.8333, 0.4167, 0.75, 0.4167, 0.8333, 0.3333, 0.9167, 0.3333, 0.9167, 0.4167, 0.8333, 0.4167, 0.9167, 0.3333, 1.0, 0.3333, 1.0, 0.4167, 0.9167, 0.4167, 0.0, 0.4167, 0.08333, 0.4167, 0.08333, 0.5, 0.0, 0.5, 0.08333, 0.4167, 0.1667, 0.4167, 0.1667, 0.5, 0.08333, 0.5, 0.1667, 0.4167, 0.25, 0.4167, 0.25, 0.5, 0.1667, 0.5, 0.25, 0.4167, 0.3333, 0.4167, 0.3333, 0.5, 0.25, 0.5, 0.3333, 0.4167, 0.4167, 0.4167, 0.4167, 0.5, 0.3333, 0.5, 0.4167, 0.4167, 0.5, 0.4167, 0.5, 0.5, 0.4167, 0.5, 0.5, 0.4167, 0.5833, 0.4167, 0.5833, 0.5, 0.5, 0.5, 0.5833, 0.4167, 0.6667, 0.4167, 0.6667, 0.5, 0.5833, 0.5, 0.6667, 0.4167, 0.75, 0.4167, 0.75, 0.5, 0.6667, 0.5, 0.75, 0.4167, 0.8333, 0.4167, 0.8333, 0.5, 0.75, 0.5, 0.8333, 0.4167, 0.9167, 0.4167, 0.9167, 0.5, 0.8333, 0.5, 0.9167, 0.4167, 1.0, 0.4167, 1.0, 0.5, 0.9167, 0.5, 0.0, 0.5, 0.08333, 0.5, 0.08333, 0.5833, 0.0, 0.5833, 0.08333, 0.5, 0.1667, 0.5, 0.1667, 0.5833, 0.08333, 0.5833, 0.1667, 0.5, 0.25, 0.5, 0.25, 0.5833, 0.1667, 0.5833, 0.25, 0.5, 0.3333, 0.5, 0.3333, 0.5833, 0.25, 0.5833, 0.3333, 0.5, 0.4167, 0.5, 0.4167, 0.5833, 0.3333, 0.5833, 0.4167, 0.5, 0.5, 0.5, 0.5, 0.5833, 0.4167, 0.5833, 0.5, 0.5, 0.5833, 0.5, 0.5833, 0.5833, 0.5, 0.5833, 0.5833, 0.5, 0.6667, 0.5, 0.6667, 0.5833, 0.5833, 0.5833, 0.6667, 0.5, 0.75, 0.5, 0.75, 0.5833, 0.6667, 0.5833, 0.75, 0.5, 0.8333, 0.5, 0.8333, 0.5833, 0.75, 0.5833, 0.8333, 0.5, 0.9167, 0.5, 0.9167, 0.5833, 0.8333, 0.5833, 0.9167, 0.5, 1.0, 0.5, 1.0, 0.5833, 0.9167, 0.5833, 0.0, 0.5833, 0.08333, 0.5833, 0.08333, 0.6667, 0.0, 0.6667, 0.08333, 0.5833, 0.1667, 0.5833, 0.1667, 0.6667, 0.08333, 0.6667, 0.1667, 0.5833, 0.25, 0.5833, 0.25, 0.6667, 0.1667, 0.6667, 0.25, 0.5833, 0.3333, 0.5833, 0.3333, 0.6667, 0.25, 0.6667, 0.3333, 0.5833, 0.4167, 0.5833, 0.4167, 0.6667, 0.3333, 0.6667, 0.4167, 0.5833, 0.5, 0.5833, 0.5, 0.6667, 0.4167, 0.6667, 0.5, 0.5833, 0.5833, 0.5833, 0.5833, 0.6667, 0.5, 0.6667, 0.5833, 0.5833, 0.6667, 0.5833, 0.6667, 0.6667, 0.5833, 0.6667, 0.6667, 0.5833, 0.75, 0.5833, 0.75, 0.6667, 0.6667, 0.6667, 0.75, 0.5833, 0.8333, 0.5833, 0.8333, 0.6667, 0.75, 0.6667, 0.8333, 0.5833, 0.9167, 0.5833, 0.9167, 0.6667, 0.8333, 0.6667, 0.9167, 0.5833, 1.0, 0.5833, 1.0, 0.6667, 0.9167, 0.6667, 0.0, 0.6667, 0.08333, 0.6667, 0.08333, 0.75, 0.0, 0.75, 0.08333, 0.6667, 0.1667, 0.6667, 0.1667, 0.75, 0.08333, 0.75, 0.1667, 0.6667, 0.25, 0.6667, 0.25, 0.75, 0.1667, 0.75, 0.25, 0.6667, 0.3333, 0.6667, 0.3333, 0.75, 0.25, 0.75, 0.3333, 0.6667, 0.4167, 0.6667, 0.4167, 0.75, 0.3333, 0.75, 0.4167, 0.6667, 0.5, 0.6667, 0.5, 0.75, 0.4167, 0.75, 0.5, 0.6667, 0.5833, 0.6667, 0.5833, 0.75, 0.5, 0.75, 0.5833, 0.6667, 0.6667, 0.6667, 0.6667, 0.75, 0.5833, 0.75, 0.6667, 0.6667, 0.75, 0.6667, 0.75, 0.75, 0.6667, 0.75, 0.75, 0.6667, 0.8333, 0.6667, 0.8333, 0.75, 0.75, 0.75, 0.8333, 0.6667, 0.9167, 0.6667, 0.9167, 0.75, 0.8333, 0.75, 0.9167, 0.6667, 1.0, 0.6667, 1.0, 0.75, 0.9167, 0.75, 0.0, 0.75, 0.08333, 0.75, 0.08333, 0.8333, 0.0, 0.8333, 0.08333, 0.75, 0.1667, 0.75, 0.1667, 0.8333, 0.08333, 0.8333, 0.1667, 0.75, 0.25, 0.75, 0.25, 0.8333, 0.1667, 0.8333, 0.25, 0.75, 0.3333, 0.75, 0.3333, 0.8333, 0.25, 0.8333, 0.3333, 0.75, 0.4167, 0.75, 0.4167, 0.8333, 0.3333, 0.8333, 0.4167, 0.75, 0.5, 0.75, 0.5, 0.8333, 0.4167, 0.8333, 0.5, 0.75, 0.5833, 0.75, 0.5833, 0.8333, 0.5, 0.8333, 0.5833, 0.75, 0.6667, 0.75, 0.6667, 0.8333, 0.5833, 0.8333, 0.6667, 0.75, 0.75, 0.75, 0.75, 0.8333, 0.6667, 0.8333, 0.75, 0.75, 0.8333, 0.75, 0.8333, 0.8333, 0.75, 0.8333, 0.8333, 0.75, 0.9167, 0.75, 0.9167, 0.8333, 0.8333, 0.8333, 0.9167, 0.75, 1.0, 0.75, 1.0, 0.8333, 0.9167, 0.8333, 0.0, 0.8333, 0.08333, 0.8333, 0.08333, 0.9167, 0.0, 0.9167, 0.08333, 0.8333, 0.1667, 0.8333, 0.1667, 0.9167, 0.08333, 0.9167, 0.1667, 0.8333, 0.25, 0.8333, 0.25, 0.9167, 0.1667, 0.9167, 0.25, 0.8333, 0.3333, 0.8333, 0.3333, 0.9167, 0.25, 0.9167, 0.3333, 0.8333, 0.4167, 0.8333, 0.4167, 0.9167, 0.3333, 0.9167, 0.4167, 0.8333, 0.5, 0.8333, 0.5, 0.9167, 0.4167, 0.9167, 0.5, 0.8333, 0.5833, 0.8333, 0.5833, 0.9167, 0.5, 0.9167, 0.5833, 0.8333, 0.6667, 0.8333, 0.6667, 0.9167, 0.5833, 0.9167, 0.6667, 0.8333, 0.75, 0.8333, 0.75, 0.9167, 0.6667, 0.9167, 0.75, 0.8333, 0.8333, 0.8333, 0.8333, 0.9167, 0.75, 0.9167, 0.8333, 0.8333, 0.9167, 0.8333, 0.9167, 0.9167, 0.8333, 0.9167, 0.9167, 0.8333, 1.0, 0.8333, 1.0, 0.9167, 0.9167, 0.9167, 0.0, 0.9167, 0.08333, 0.9167, 0.08333, 1.0, 0.0, 1.0, 0.08333, 0.9167, 0.1667, 0.9167, 0.1667, 1.0, 0.08333, 1.0, 0.1667, 0.9167, 0.25, 0.9167, 0.25, 1.0, 0.1667, 1.0, 0.25, 0.9167, 0.3333, 0.9167, 0.3333, 1.0, 0.25, 1.0, 0.3333, 0.9167, 0.4167, 0.9167, 0.4167, 1.0, 0.3333, 1.0, 0.4167, 0.9167, 0.5, 0.9167, 0.5, 1.0, 0.4167, 1.0, 0.5, 0.9167, 0.5833, 0.9167, 0.5833, 1.0, 0.5, 1.0, 0.5833, 0.9167, 0.6667, 0.9167, 0.6667, 1.0, 0.5833, 1.0, 0.6667, 0.9167, 0.75, 0.9167, 0.75, 1.0, 0.6667, 1.0, 0.75, 0.9167, 0.8333, 0.9167, 0.8333, 1.0, 0.75, 1.0, 0.8333, 0.9167, 0.9167, 0.9167, 0.9167, 1.0, 0.8333, 1.0, 0.9167, 0.9167, 1.0, 0.9167, 1.0, 1.0, 0.9167, 1.0])
me_grid.update()
me_plane = bpy.data.meshes.new('Plane')
me_plane.from_pydata([(0.0, 0.0, 0.0), (1.0, 0.0, 0.0), (1.0, 1.0, 0.0)], [], [(2, 0, 1)])
_uv = me_plane.uv_layers.new(name='UVMap')
_uv.uv.foreach_set('vector', [0.0, 0.0, 0.0, 0.0, 0.0, 0.0])
me_plane.update()

# ---- objects
ob_water = bpy.data.objects.new('Water', me_grid)
ob_plane = bpy.data.objects.new('Plane', me_plane)

# ---- transforms, parenting, visibility, modifiers, constraints
ob_water.location = (0.0, 0.0, 0.0)
_m = ob_water.modifiers.new('Subdivision', 'SUBSURF')
_m.subdivision_type = 'SIMPLE'
_m.levels = 4
_m = ob_water.modifiers.new('GeometryNodes', 'NODES')
_m.node_group = ng_rain
_gi = [s.identifier for s in ng_rain.interface.items_tree if s.item_type == 'SOCKET' and s.in_out == 'INPUT']
_m[_gi[1]] = 0.1  # Rain intensity
_m[_gi[2]] = 0.1  # Min Amplitude
_m[_gi[5]] = 3.5  # Duration
ob_plane.location = (0.0, 0.0, 0.0)
_m = ob_plane.modifiers.new('GeometryNodes', 'NODES')
_m.node_group = ng_geometry_nodes

# ---- collection membership
col_collection.objects.link(ob_water)
col_collection.objects.link(ob_plane)

# ---- scene / render settings (as saved in the file)
scene.frame_start = 1; scene.frame_end = 500; scene.frame_set(48)
scene.render.engine = 'BLENDER_EEVEE_NEXT'
scene.cycles.sampling_pattern = 'TABULATED_SOBOL'
scene.view_settings.view_transform = 'Filmic'
bpy.context.view_layer.update()

# ---- added for rendering (the .blend has no active camera and no usable light): camera, sun
cam_auto = bpy.data.cameras.new('AutoCamera')
cam_auto.lens = 50.0
cam_auto.sensor_width = 36.0
cam_auto.clip_end = 1837.08
ob_auto_camera = bpy.data.objects.new('AutoCamera', cam_auto)
scene.collection.objects.link(ob_auto_camera)
ob_auto_camera.location = (104.677, -125.613, 83.7418)
ob_auto_camera.rotation_euler = (1.09748, -7.21219e-08, 0.694738)
scene.camera = ob_auto_camera
light_auto_sun = bpy.data.lights.new('AutoSun', 'SUN')
light_auto_sun.energy = 3.0
light_auto_sun.angle = 0.0523599
ob_auto_sun = bpy.data.objects.new('AutoSun', light_auto_sun)
scene.collection.objects.link(ob_auto_sun)
ob_auto_sun.rotation_euler = (0.872665, 0.174533, 0.523599)
bpy.context.view_layer.update()
